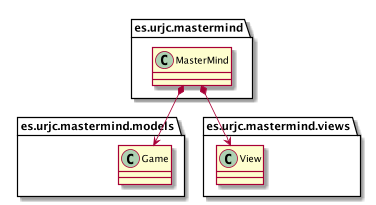

The diagram above was rendered by PlantUML. Its source (embedded in the PNG):
@startuml
package es.urjc.mastermind {
    class MasterMind
}

package es.urjc.mastermind.models {
    class Game
}

package es.urjc.mastermind.views {
    class View
}

MasterMind *--> Game
MasterMind *--> View
@enduml